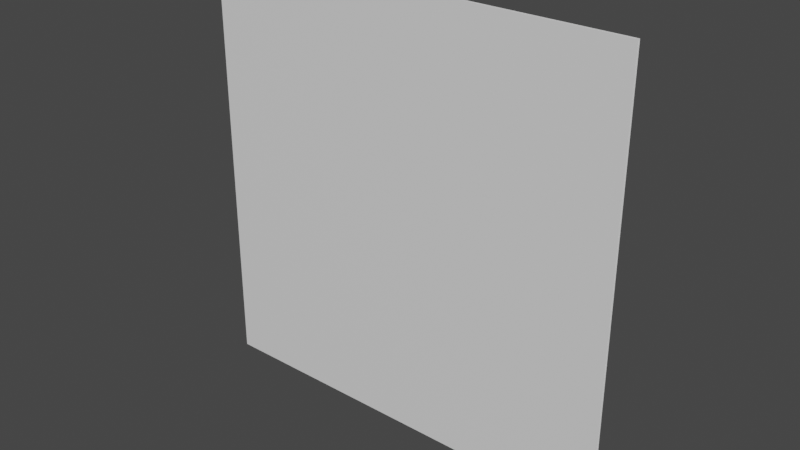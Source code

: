 # Source: QuadBillboard.blend  (saved by Blender 2.80.75; exported with 4.5.12 LTS)
import bpy
from mathutils import Matrix  # noqa: F401  (used for matrix-valued properties, if any)

bpy.ops.wm.read_factory_settings(use_empty=True)
scene = bpy.context.scene
scene.name = 'Scene'

# ---- collections
col_collection = bpy.data.collections.new('Collection'); scene.collection.children.link(col_collection)

# ---- materials (node trees are filled in below, after node groups)
mat_material = bpy.data.materials.new('Material')
mat_material.alpha_threshold = 0.0
mat_material.use_transparent_shadow = False
mat_material.line_color = (0.0, 0.0, 0.0, 1.0)

# ---- material node trees
mat_material.use_nodes = True; mat_material.node_tree.nodes.clear()
_N = mat_material.node_tree.nodes; _L = mat_material.node_tree.links
n0 = _N.new('ShaderNodeOutputMaterial'); n0.name = 'Material Output'; n0.location = (300, 300)
n1 = _N.new('ShaderNodeBsdfPrincipled'); n1.name = 'Principled BSDF'; n1.location = (10, 300)
n1.distribution = 'GGX'
n1.subsurface_method = 'BURLEY'
n1.inputs[2].default_value = 0.4
n1.inputs[3].default_value = 1.45
n1.inputs[27].default_value = (0.0, 0.0, 0.0, 1.0)
n1.inputs[28].default_value = 1.0
_L.new(n1.outputs[0], n0.inputs[0])
n0.is_active_output = True

# ---- world
world_world = bpy.data.worlds.new('World'); scene.world = world_world
world_world.use_nodes = True; world_world.node_tree.nodes.clear()
_N = world_world.node_tree.nodes; _L = world_world.node_tree.links
n0 = _N.new('ShaderNodeOutputWorld'); n0.name = 'World Output'; n0.location = (300, 300)
n1 = _N.new('ShaderNodeBackground'); n1.name = 'Background'; n1.location = (10, 300)
n1.inputs[0].default_value = (0.05088, 0.05088, 0.05088, 1.0)
_L.new(n1.outputs[0], n0.inputs[0])
n0.is_active_output = True
world_world.color = (0.05088, 0.05088, 0.05088)
world_world.use_sun_shadow = False
world_world.sun_shadow_jitter_overblur = 0.0

# ---- meshes
me_cube = bpy.data.meshes.new('Cube')
me_cube.from_pydata([(-0.6562, 0.0, 0.0), (0.6562, -5.96e-08, 0.0), (-0.6562, 1.312, 0.0), (0.6562, 1.312, 0.0), (-0.6562, -3.361e-10, -0.00769), (0.6562, -5.994e-08, -0.00769), (-0.6562, 1.312, -0.00769), (0.6562, 1.312, -0.00769)], [], [(0, 2, 3, 1), (4, 5, 7, 6)])
_uv = me_cube.uv_layers.new(name='UVMap')
_uv.uv.foreach_set('vector', [0.2344, 0.7656, 0.2344, 0.9844, 0.01562, 0.9844, 0.01562, 0.7656, 0.2344, 0.7656, 0.01562, 0.7656, 0.01562, 0.9844, 0.2344, 0.9844])
me_cube.materials.append(mat_material)
me_cube.use_remesh_preserve_volume = False
me_cube.use_remesh_preserve_attributes = False
me_cube.use_mirror_vertex_groups = False
me_cube.update()

# ---- objects
ob_quadbillboard = bpy.data.objects.new('QuadBillboard', me_cube)

# ---- transforms, parenting, visibility, modifiers, constraints
ob_quadbillboard.location = (0.0, 0.0, 0.0)
ob_quadbillboard.rotation_euler = (1.571, 0.0, 0.0)
ob_quadbillboard.lock_rotations_4d = False
ob_quadbillboard.empty_display_type = 'ARROWS'
ob_quadbillboard.lineart.crease_threshold = 0.0

# ---- collection membership
col_collection.objects.link(ob_quadbillboard)

# ---- scene / render settings (as saved in the file)
scene.frame_start = 1; scene.frame_end = 250; scene.frame_set(1)
scene.render.engine = 'BLENDER_EEVEE_NEXT'
scene.cycles.use_denoising = False
scene.cycles.samples = 128
scene.cycles.sampling_pattern = 'TABULATED_SOBOL'
scene.cycles.use_adaptive_sampling = False
scene.cycles.use_light_tree = False
scene.view_settings.view_transform = 'Filmic'
bpy.context.view_layer.update()

# ---- added for rendering (the .blend has no active camera and no usable light): camera, sun
cam_auto = bpy.data.cameras.new('AutoCamera')
cam_auto.lens = 50.0
cam_auto.sensor_width = 36.0
cam_auto.clip_end = 1000.0
ob_auto_camera = bpy.data.objects.new('AutoCamera', cam_auto)
scene.collection.objects.link(ob_auto_camera)
ob_auto_camera.location = (1.71738, -2.05701, 2.03015)
ob_auto_camera.rotation_euler = (1.09748, -7.21219e-08, 0.694738)
scene.camera = ob_auto_camera
light_auto_sun = bpy.data.lights.new('AutoSun', 'SUN')
light_auto_sun.energy = 3.0
light_auto_sun.angle = 0.0523599
ob_auto_sun = bpy.data.objects.new('AutoSun', light_auto_sun)
scene.collection.objects.link(ob_auto_sun)
ob_auto_sun.rotation_euler = (0.872665, 0.174533, 0.523599)
bpy.context.view_layer.update()
